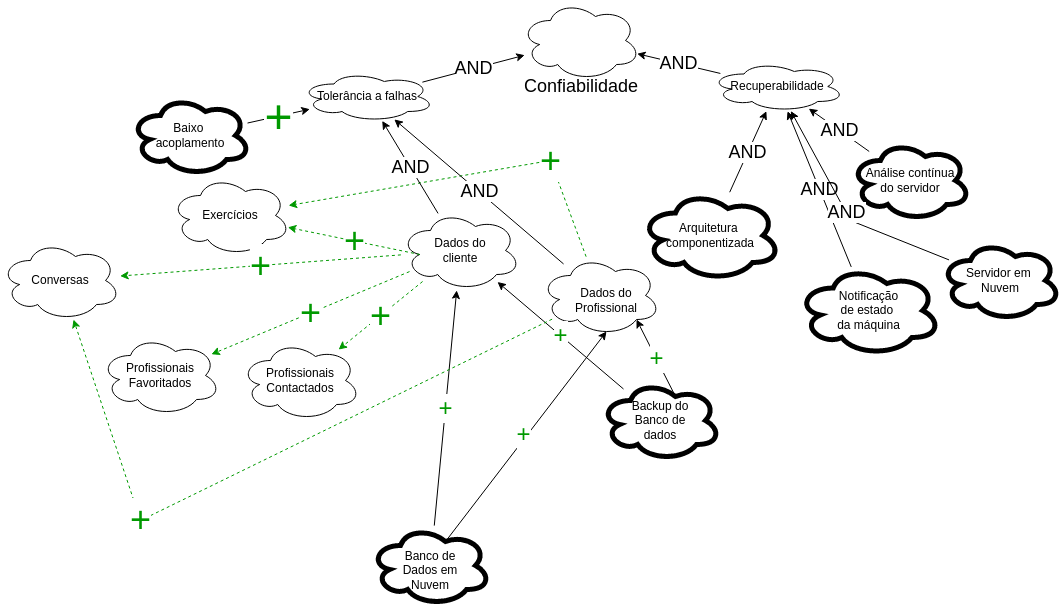

The diagram above was exported from draw.io. Its source (the exported page's mxGraphModel, read from the mxfile embedded in the PNG):
<mxGraphModel dx="1935" dy="429" grid="1" gridSize="10" guides="1" tooltips="1" connect="1" arrows="1" fold="1" page="1" pageScale="1" pageWidth="827" pageHeight="1169" math="0" shadow="0">
  <root>
    <mxCell id="0" />
    <mxCell id="1" parent="0" />
    <mxCell id="aWogTaNFSUdjyk_pZYPs-20" value="&lt;font style=&quot;font-size: 24px;&quot; color=&quot;#009900&quot;&gt;+&lt;/font&gt;" style="endArrow=classic;html=1;rounded=0;fontSize=9;fontColor=#000000;exitX=0.625;exitY=0.2;exitDx=0;exitDy=0;exitPerimeter=0;entryX=0.55;entryY=0.95;entryDx=0;entryDy=0;entryPerimeter=0;" parent="1" source="aWogTaNFSUdjyk_pZYPs-10" target="aWogTaNFSUdjyk_pZYPs-11" edge="1">
      <mxGeometry x="-0.0055" y="3" relative="1" as="geometry">
        <mxPoint x="444" y="130" as="sourcePoint" />
        <mxPoint x="444" y="130" as="targetPoint" />
        <mxPoint as="offset" />
      </mxGeometry>
    </mxCell>
    <mxCell id="aWogTaNFSUdjyk_pZYPs-21" value="&lt;font style=&quot;font-size: 24px;&quot; color=&quot;#009900&quot;&gt;+&lt;/font&gt;" style="endArrow=classic;html=1;rounded=0;fontSize=9;fontColor=#000000;exitX=0.625;exitY=0.2;exitDx=0;exitDy=0;exitPerimeter=0;entryX=0.8;entryY=0.8;entryDx=0;entryDy=0;entryPerimeter=0;" parent="1" source="aWogTaNFSUdjyk_pZYPs-14" target="aWogTaNFSUdjyk_pZYPs-11" edge="1">
      <mxGeometry relative="1" as="geometry">
        <mxPoint x="525" y="305" as="sourcePoint" />
        <mxPoint x="525" y="305" as="targetPoint" />
      </mxGeometry>
    </mxCell>
    <mxCell id="aWogTaNFSUdjyk_pZYPs-23" value="Tolerância a falhas" style="ellipse;shape=cloud;whiteSpace=wrap;html=1;imageBorder=none;" parent="1" vertex="1">
      <mxGeometry x="130" y="91" width="134" height="50" as="geometry" />
    </mxCell>
    <mxCell id="aWogTaNFSUdjyk_pZYPs-25" value="Recuperabilidade" style="ellipse;shape=cloud;whiteSpace=wrap;html=1;imageBorder=none;" parent="1" vertex="1">
      <mxGeometry x="540" y="81" width="134" height="50" as="geometry" />
    </mxCell>
    <mxCell id="aWogTaNFSUdjyk_pZYPs-27" value="&lt;font style=&quot;font-size: 18px;&quot;&gt;AND&lt;/font&gt;" style="endArrow=classic;html=1;rounded=0;fontSize=9;fontColor=#000000;" parent="1" source="aWogTaNFSUdjyk_pZYPs-23" target="aWogTaNFSUdjyk_pZYPs-1" edge="1">
      <mxGeometry relative="1" as="geometry">
        <mxPoint x="280" y="120" as="sourcePoint" />
        <mxPoint x="380" y="120" as="targetPoint" />
      </mxGeometry>
    </mxCell>
    <mxCell id="aWogTaNFSUdjyk_pZYPs-28" value="&lt;font style=&quot;font-size: 18px;&quot;&gt;AND&lt;/font&gt;" style="endArrow=classic;html=1;rounded=0;fontSize=9;fontColor=#000000;" parent="1" source="aWogTaNFSUdjyk_pZYPs-25" target="aWogTaNFSUdjyk_pZYPs-1" edge="1">
      <mxGeometry relative="1" as="geometry">
        <mxPoint x="323.1855861876338" y="136.9884242593521" as="sourcePoint" />
        <mxPoint x="363.6054773101764" y="101.80103924353512" as="targetPoint" />
      </mxGeometry>
    </mxCell>
    <mxCell id="aWogTaNFSUdjyk_pZYPs-30" value="" style="group" parent="1" vertex="1" connectable="0">
      <mxGeometry x="70" y="360" width="120" height="80" as="geometry" />
    </mxCell>
    <mxCell id="aWogTaNFSUdjyk_pZYPs-6" value="" style="ellipse;shape=cloud;whiteSpace=wrap;html=1;imageBorder=none;" parent="aWogTaNFSUdjyk_pZYPs-30" vertex="1">
      <mxGeometry width="120" height="80" as="geometry" />
    </mxCell>
    <mxCell id="aWogTaNFSUdjyk_pZYPs-7" value="Profissionais&lt;br&gt;Contactados" style="text;html=1;strokeColor=none;fillColor=none;align=center;verticalAlign=middle;whiteSpace=wrap;rounded=0;container=1;" parent="aWogTaNFSUdjyk_pZYPs-30" vertex="1">
      <mxGeometry x="30" y="25" width="60" height="30" as="geometry" />
    </mxCell>
    <mxCell id="aWogTaNFSUdjyk_pZYPs-32" value="" style="group" parent="1" vertex="1" connectable="0">
      <mxGeometry x="350" y="20" width="120" height="80" as="geometry" />
    </mxCell>
    <mxCell id="aWogTaNFSUdjyk_pZYPs-1" value="" style="ellipse;shape=cloud;whiteSpace=wrap;html=1;imageBorder=none;" parent="aWogTaNFSUdjyk_pZYPs-32" vertex="1">
      <mxGeometry width="120" height="80" as="geometry" />
    </mxCell>
    <mxCell id="aWogTaNFSUdjyk_pZYPs-33" value="" style="group" parent="1" vertex="1" connectable="0">
      <mxGeometry x="370" y="275" width="120" height="80" as="geometry" />
    </mxCell>
    <mxCell id="aWogTaNFSUdjyk_pZYPs-11" value="" style="ellipse;shape=cloud;whiteSpace=wrap;html=1;imageBorder=none;" parent="aWogTaNFSUdjyk_pZYPs-33" vertex="1">
      <mxGeometry width="120" height="80" as="geometry" />
    </mxCell>
    <mxCell id="aWogTaNFSUdjyk_pZYPs-12" value="Dados do Profissional" style="text;html=1;strokeColor=none;fillColor=none;align=center;verticalAlign=middle;whiteSpace=wrap;rounded=0;" parent="aWogTaNFSUdjyk_pZYPs-33" vertex="1">
      <mxGeometry x="36" y="30" width="60" height="30" as="geometry" />
    </mxCell>
    <mxCell id="aWogTaNFSUdjyk_pZYPs-35" value="Análise contínua&lt;br&gt;do servidor" style="ellipse;shape=cloud;whiteSpace=wrap;html=1;strokeColor=#000000;strokeWidth=5;" parent="1" vertex="1">
      <mxGeometry x="680" y="160" width="120" height="80" as="geometry" />
    </mxCell>
    <mxCell id="aWogTaNFSUdjyk_pZYPs-36" value="Notificação&lt;br&gt;de estado &lt;br&gt;da máquina" style="ellipse;shape=cloud;whiteSpace=wrap;html=1;strokeColor=#000000;strokeWidth=5;" parent="1" vertex="1">
      <mxGeometry x="627" y="285" width="143" height="90" as="geometry" />
    </mxCell>
    <mxCell id="aWogTaNFSUdjyk_pZYPs-38" value="Servidor em&amp;nbsp;&lt;br&gt;Nuvem" style="ellipse;shape=cloud;whiteSpace=wrap;html=1;strokeColor=#000000;strokeWidth=5;" parent="1" vertex="1">
      <mxGeometry x="770" y="260" width="120" height="80" as="geometry" />
    </mxCell>
    <mxCell id="aWogTaNFSUdjyk_pZYPs-39" value="&lt;font style=&quot;font-size: 24px;&quot; color=&quot;#009900&quot;&gt;+&lt;/font&gt;" style="endArrow=classic;html=1;rounded=0;fontSize=9;fontColor=#000000;" parent="1" source="aWogTaNFSUdjyk_pZYPs-10" target="aWogTaNFSUdjyk_pZYPs-4" edge="1">
      <mxGeometry relative="1" as="geometry">
        <mxPoint x="374" y="431" as="sourcePoint" />
        <mxPoint x="460" y="351" as="targetPoint" />
      </mxGeometry>
    </mxCell>
    <mxCell id="aWogTaNFSUdjyk_pZYPs-40" value="&lt;font style=&quot;font-size: 24px;&quot; color=&quot;#009900&quot;&gt;+&lt;/font&gt;" style="endArrow=classic;html=1;rounded=0;fontSize=9;fontColor=#000000;" parent="1" source="aWogTaNFSUdjyk_pZYPs-14" target="aWogTaNFSUdjyk_pZYPs-4" edge="1">
      <mxGeometry relative="1" as="geometry">
        <mxPoint x="550" y="431" as="sourcePoint" />
        <mxPoint x="490" y="339" as="targetPoint" />
      </mxGeometry>
    </mxCell>
    <mxCell id="aWogTaNFSUdjyk_pZYPs-41" value="Baixo &lt;br&gt;acoplamento" style="ellipse;shape=cloud;whiteSpace=wrap;html=1;strokeColor=#000000;strokeWidth=5;" parent="1" vertex="1">
      <mxGeometry x="-40" y="115" width="120" height="80" as="geometry" />
    </mxCell>
    <mxCell id="aWogTaNFSUdjyk_pZYPs-42" value="Arquitetura &lt;br&gt;componentizada" style="ellipse;shape=cloud;whiteSpace=wrap;html=1;strokeColor=#000000;strokeWidth=5;" parent="1" vertex="1">
      <mxGeometry x="470" y="210" width="140" height="90" as="geometry" />
    </mxCell>
    <mxCell id="aWogTaNFSUdjyk_pZYPs-44" value="" style="group" parent="1" vertex="1" connectable="0">
      <mxGeometry x="430" y="400" width="120" height="80" as="geometry" />
    </mxCell>
    <mxCell id="aWogTaNFSUdjyk_pZYPs-14" value="" style="ellipse;shape=cloud;whiteSpace=wrap;html=1;strokeColor=#000000;strokeWidth=5;" parent="aWogTaNFSUdjyk_pZYPs-44" vertex="1">
      <mxGeometry width="120" height="80" as="geometry" />
    </mxCell>
    <mxCell id="aWogTaNFSUdjyk_pZYPs-15" value="Backup do Banco de dados" style="text;html=1;strokeColor=none;fillColor=none;align=center;verticalAlign=middle;whiteSpace=wrap;rounded=0;" parent="aWogTaNFSUdjyk_pZYPs-44" vertex="1">
      <mxGeometry x="30" y="25" width="60" height="30" as="geometry" />
    </mxCell>
    <mxCell id="aWogTaNFSUdjyk_pZYPs-45" value="" style="group" parent="1" vertex="1" connectable="0">
      <mxGeometry x="-70" y="355" width="120" height="80" as="geometry" />
    </mxCell>
    <mxCell id="aWogTaNFSUdjyk_pZYPs-46" value="" style="ellipse;shape=cloud;whiteSpace=wrap;html=1;imageBorder=none;" parent="aWogTaNFSUdjyk_pZYPs-45" vertex="1">
      <mxGeometry width="120" height="80" as="geometry" />
    </mxCell>
    <mxCell id="aWogTaNFSUdjyk_pZYPs-47" value="Profissionais&lt;br&gt;Favoritados" style="text;html=1;strokeColor=none;fillColor=none;align=center;verticalAlign=middle;whiteSpace=wrap;rounded=0;container=1;" parent="aWogTaNFSUdjyk_pZYPs-45" vertex="1">
      <mxGeometry x="30" y="25" width="60" height="30" as="geometry" />
    </mxCell>
    <mxCell id="aWogTaNFSUdjyk_pZYPs-52" value="" style="group" parent="1" vertex="1" connectable="0">
      <mxGeometry x="230" y="230" width="120" height="80" as="geometry" />
    </mxCell>
    <mxCell id="aWogTaNFSUdjyk_pZYPs-4" value="" style="ellipse;shape=cloud;whiteSpace=wrap;html=1;imageBorder=none;" parent="aWogTaNFSUdjyk_pZYPs-52" vertex="1">
      <mxGeometry width="120" height="80" as="geometry" />
    </mxCell>
    <mxCell id="aWogTaNFSUdjyk_pZYPs-5" value="Dados do cliente" style="text;html=1;strokeColor=none;fillColor=none;align=center;verticalAlign=middle;whiteSpace=wrap;rounded=0;" parent="aWogTaNFSUdjyk_pZYPs-52" vertex="1">
      <mxGeometry x="30" y="25" width="60" height="30" as="geometry" />
    </mxCell>
    <mxCell id="aWogTaNFSUdjyk_pZYPs-53" value="" style="group" parent="1" vertex="1" connectable="0">
      <mxGeometry x="200" y="545" width="120" height="80" as="geometry" />
    </mxCell>
    <mxCell id="aWogTaNFSUdjyk_pZYPs-10" value="" style="ellipse;shape=cloud;whiteSpace=wrap;html=1;strokeColor=#000000;strokeWidth=5;" parent="aWogTaNFSUdjyk_pZYPs-53" vertex="1">
      <mxGeometry width="120" height="80" as="geometry" />
    </mxCell>
    <mxCell id="aWogTaNFSUdjyk_pZYPs-13" value="Banco de Dados em Nuvem" style="text;html=1;strokeColor=none;fillColor=none;align=center;verticalAlign=middle;whiteSpace=wrap;rounded=0;" parent="aWogTaNFSUdjyk_pZYPs-53" vertex="1">
      <mxGeometry x="30" y="30" width="60" height="30" as="geometry" />
    </mxCell>
    <mxCell id="aWogTaNFSUdjyk_pZYPs-56" value="&lt;font style=&quot;font-size: 18px;&quot;&gt;AND&lt;/font&gt;" style="endArrow=classic;html=1;rounded=0;fontSize=9;fontColor=#000000;" parent="1" source="aWogTaNFSUdjyk_pZYPs-42" target="aWogTaNFSUdjyk_pZYPs-25" edge="1">
      <mxGeometry relative="1" as="geometry">
        <mxPoint x="540" y="190" as="sourcePoint" />
        <mxPoint x="640" y="190" as="targetPoint" />
      </mxGeometry>
    </mxCell>
    <mxCell id="aWogTaNFSUdjyk_pZYPs-57" value="&lt;font style=&quot;font-size: 18px;&quot;&gt;AND&lt;/font&gt;" style="endArrow=classic;html=1;rounded=0;fontSize=9;fontColor=#000000;" parent="1" source="aWogTaNFSUdjyk_pZYPs-35" target="aWogTaNFSUdjyk_pZYPs-25" edge="1">
      <mxGeometry relative="1" as="geometry">
        <mxPoint x="587.8705128845095" y="220.68072015493817" as="sourcePoint" />
        <mxPoint x="573.8390891765625" y="169.86941518749882" as="targetPoint" />
      </mxGeometry>
    </mxCell>
    <mxCell id="aWogTaNFSUdjyk_pZYPs-59" value="&lt;font style=&quot;font-size: 18px;&quot;&gt;AND&lt;/font&gt;" style="endArrow=classic;html=1;rounded=0;fontSize=9;fontColor=#000000;" parent="1" source="aWogTaNFSUdjyk_pZYPs-36" target="aWogTaNFSUdjyk_pZYPs-25" edge="1">
      <mxGeometry relative="1" as="geometry">
        <mxPoint x="670" y="270" as="sourcePoint" />
        <mxPoint x="770" y="270" as="targetPoint" />
      </mxGeometry>
    </mxCell>
    <mxCell id="aWogTaNFSUdjyk_pZYPs-60" value="&lt;font style=&quot;font-size: 18px;&quot;&gt;AND&lt;/font&gt;" style="endArrow=classic;html=1;rounded=0;fontSize=9;fontColor=#000000;" parent="1" source="aWogTaNFSUdjyk_pZYPs-38" target="aWogTaNFSUdjyk_pZYPs-25" edge="1">
      <mxGeometry relative="1" as="geometry">
        <mxPoint x="880" y="220" as="sourcePoint" />
        <mxPoint x="980" y="220" as="targetPoint" />
        <Array as="points">
          <mxPoint x="680" y="240" />
        </Array>
      </mxGeometry>
    </mxCell>
    <mxCell id="aWogTaNFSUdjyk_pZYPs-61" value="&lt;font style=&quot;font-size: 48px;&quot; color=&quot;#009900&quot;&gt;+&lt;/font&gt;" style="endArrow=classic;html=1;rounded=0;fontSize=9;fontColor=#000000;" parent="1" source="aWogTaNFSUdjyk_pZYPs-41" target="aWogTaNFSUdjyk_pZYPs-23" edge="1">
      <mxGeometry relative="1" as="geometry">
        <mxPoint x="70" y="130" as="sourcePoint" />
        <mxPoint x="170" y="130" as="targetPoint" />
      </mxGeometry>
    </mxCell>
    <mxCell id="aWogTaNFSUdjyk_pZYPs-63" value="" style="group" parent="1" vertex="1" connectable="0">
      <mxGeometry x="-170" y="260" width="120" height="80" as="geometry" />
    </mxCell>
    <mxCell id="aWogTaNFSUdjyk_pZYPs-64" value="" style="ellipse;shape=cloud;whiteSpace=wrap;html=1;imageBorder=none;" parent="aWogTaNFSUdjyk_pZYPs-63" vertex="1">
      <mxGeometry width="120" height="80" as="geometry" />
    </mxCell>
    <mxCell id="aWogTaNFSUdjyk_pZYPs-65" value="Conversas" style="text;html=1;strokeColor=none;fillColor=none;align=center;verticalAlign=middle;whiteSpace=wrap;rounded=0;container=1;" parent="aWogTaNFSUdjyk_pZYPs-63" vertex="1">
      <mxGeometry x="30" y="25" width="60" height="30" as="geometry" />
    </mxCell>
    <mxCell id="aWogTaNFSUdjyk_pZYPs-67" value="" style="group" parent="1" vertex="1" connectable="0">
      <mxGeometry y="195" width="120" height="80" as="geometry" />
    </mxCell>
    <mxCell id="aWogTaNFSUdjyk_pZYPs-68" value="" style="ellipse;shape=cloud;whiteSpace=wrap;html=1;imageBorder=none;" parent="aWogTaNFSUdjyk_pZYPs-67" vertex="1">
      <mxGeometry width="120" height="80" as="geometry" />
    </mxCell>
    <mxCell id="aWogTaNFSUdjyk_pZYPs-69" value="Exercícios" style="text;html=1;strokeColor=none;fillColor=none;align=center;verticalAlign=middle;whiteSpace=wrap;rounded=0;container=1;" parent="aWogTaNFSUdjyk_pZYPs-67" vertex="1">
      <mxGeometry x="30" y="25" width="60" height="30" as="geometry" />
    </mxCell>
    <mxCell id="aWogTaNFSUdjyk_pZYPs-72" value="&lt;font style=&quot;font-size: 36px;&quot; color=&quot;#009900&quot;&gt;+&lt;/font&gt;" style="endArrow=classic;html=1;rounded=0;fontSize=9;fontColor=#000000;dashed=1;strokeColor=#009900;" parent="1" source="aWogTaNFSUdjyk_pZYPs-4" target="aWogTaNFSUdjyk_pZYPs-6" edge="1">
      <mxGeometry relative="1" as="geometry">
        <mxPoint x="242.5304228867367" y="268.5060845773472" as="sourcePoint" />
        <mxPoint x="187.4365384670591" y="256.56708066350507" as="targetPoint" />
        <mxPoint as="offset" />
      </mxGeometry>
    </mxCell>
    <mxCell id="aWogTaNFSUdjyk_pZYPs-76" value="&lt;font style=&quot;font-size: 36px;&quot; color=&quot;#009900&quot;&gt;+&lt;/font&gt;" style="endArrow=classic;html=1;rounded=0;fontSize=9;fontColor=#000000;dashed=1;strokeColor=#009900;" parent="1" source="aWogTaNFSUdjyk_pZYPs-11" target="aWogTaNFSUdjyk_pZYPs-68" edge="1">
      <mxGeometry x="-0.443" relative="1" as="geometry">
        <mxPoint x="144.62839861485872" y="350.16062306020217" as="sourcePoint" />
        <mxPoint x="135.50513551485574" y="284.83127460748676" as="targetPoint" />
        <mxPoint as="offset" />
        <Array as="points">
          <mxPoint x="380" y="180" />
        </Array>
      </mxGeometry>
    </mxCell>
    <mxCell id="aWogTaNFSUdjyk_pZYPs-77" value="&lt;font style=&quot;font-size: 18px;&quot;&gt;AND&lt;/font&gt;" style="endArrow=classic;html=1;rounded=0;fontSize=9;fontColor=#000000;" parent="1" source="aWogTaNFSUdjyk_pZYPs-4" target="aWogTaNFSUdjyk_pZYPs-23" edge="1">
      <mxGeometry relative="1" as="geometry">
        <mxPoint x="280" y="210" as="sourcePoint" />
        <mxPoint x="380" y="210" as="targetPoint" />
      </mxGeometry>
    </mxCell>
    <mxCell id="aWogTaNFSUdjyk_pZYPs-78" value="&lt;font style=&quot;font-size: 18px;&quot;&gt;AND&lt;/font&gt;" style="endArrow=classic;html=1;rounded=0;fontSize=9;fontColor=#000000;" parent="1" source="aWogTaNFSUdjyk_pZYPs-11" target="aWogTaNFSUdjyk_pZYPs-23" edge="1">
      <mxGeometry relative="1" as="geometry">
        <mxPoint x="360" y="210" as="sourcePoint" />
        <mxPoint x="460" y="210" as="targetPoint" />
      </mxGeometry>
    </mxCell>
    <mxCell id="aWogTaNFSUdjyk_pZYPs-2" value="&lt;font style=&quot;font-size: 18px;&quot;&gt;Confiabilidade&lt;/font&gt;" style="text;html=1;strokeColor=none;fillColor=none;align=center;verticalAlign=middle;whiteSpace=wrap;rounded=0;" parent="1" vertex="1">
      <mxGeometry x="381" y="91" width="60" height="30" as="geometry" />
    </mxCell>
    <mxCell id="aWogTaNFSUdjyk_pZYPs-80" value="&lt;font style=&quot;font-size: 36px;&quot; color=&quot;#009900&quot;&gt;+&lt;/font&gt;" style="endArrow=classic;html=1;rounded=0;fontSize=9;fontColor=#000000;dashed=1;strokeColor=#009900;exitX=0.16;exitY=0.55;exitDx=0;exitDy=0;exitPerimeter=0;" parent="1" source="aWogTaNFSUdjyk_pZYPs-4" target="aWogTaNFSUdjyk_pZYPs-68" edge="1">
      <mxGeometry relative="1" as="geometry">
        <mxPoint x="240.90602812570614" y="273.07492517098126" as="sourcePoint" />
        <mxPoint x="149.08199446794924" y="261.97034766194906" as="targetPoint" />
        <mxPoint as="offset" />
      </mxGeometry>
    </mxCell>
    <mxCell id="aWogTaNFSUdjyk_pZYPs-82" value="&lt;font style=&quot;font-size: 36px;&quot; color=&quot;#009900&quot;&gt;+&lt;/font&gt;" style="endArrow=classic;html=1;rounded=0;fontSize=9;fontColor=#000000;dashed=1;strokeColor=#009900;" parent="1" source="aWogTaNFSUdjyk_pZYPs-4" target="aWogTaNFSUdjyk_pZYPs-64" edge="1">
      <mxGeometry relative="1" as="geometry">
        <mxPoint x="259.1999999999998" y="284" as="sourcePoint" />
        <mxPoint x="148.1845368728682" y="264.76523695768424" as="targetPoint" />
        <mxPoint as="offset" />
      </mxGeometry>
    </mxCell>
    <mxCell id="aWogTaNFSUdjyk_pZYPs-83" value="&lt;font style=&quot;font-size: 36px;&quot; color=&quot;#009900&quot;&gt;+&lt;/font&gt;" style="endArrow=classic;html=1;rounded=0;fontSize=9;fontColor=#000000;dashed=1;strokeColor=#009900;" parent="1" source="aWogTaNFSUdjyk_pZYPs-11" target="aWogTaNFSUdjyk_pZYPs-64" edge="1">
      <mxGeometry x="0.3677" relative="1" as="geometry">
        <mxPoint x="240.35326283153745" y="284.3341919741789" as="sourcePoint" />
        <mxPoint x="-40.36164757056213" y="305.6148270272472" as="targetPoint" />
        <mxPoint y="-1" as="offset" />
        <Array as="points">
          <mxPoint x="-30" y="540" />
        </Array>
      </mxGeometry>
    </mxCell>
    <mxCell id="aWogTaNFSUdjyk_pZYPs-84" value="&lt;font style=&quot;font-size: 36px;&quot; color=&quot;#009900&quot;&gt;+&lt;/font&gt;" style="endArrow=classic;html=1;rounded=0;fontSize=9;fontColor=#000000;dashed=1;strokeColor=#009900;" parent="1" source="aWogTaNFSUdjyk_pZYPs-4" target="aWogTaNFSUdjyk_pZYPs-46" edge="1">
      <mxGeometry relative="1" as="geometry">
        <mxPoint x="240.35326283153745" y="284.3341919741789" as="sourcePoint" />
        <mxPoint x="-40.36164757056213" y="305.6148270272472" as="targetPoint" />
        <mxPoint as="offset" />
      </mxGeometry>
    </mxCell>
  </root>
</mxGraphModel>